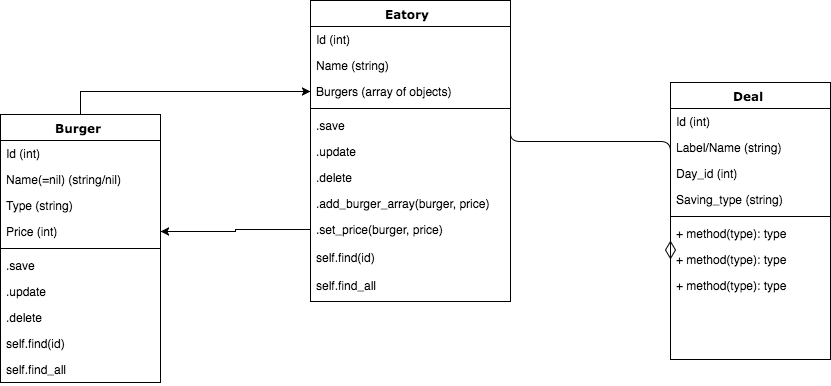

The diagram above was exported from draw.io. Its source (the exported page's mxGraphModel, read from the mxfile embedded in the PNG):
<mxGraphModel dx="1430" dy="884" grid="1" gridSize="10" guides="1" tooltips="1" connect="1" arrows="1" fold="1" page="1" pageScale="1" pageWidth="1100" pageHeight="850" background="#ffffff" math="0" shadow="0">
  <root>
    <mxCell id="0" />
    <mxCell id="1" parent="0" />
    <mxCell id="78961159f06e98e8-17" value="Eatory" style="swimlane;html=1;fontStyle=1;align=center;verticalAlign=top;childLayout=stackLayout;horizontal=1;startSize=26;horizontalStack=0;resizeParent=1;resizeLast=0;collapsible=1;marginBottom=0;swimlaneFillColor=#ffffff;rounded=0;shadow=0;comic=0;labelBackgroundColor=none;strokeColor=#000000;strokeWidth=1;fillColor=none;fontFamily=Verdana;fontSize=12;fontColor=#000000;" parent="1" vertex="1">
      <mxGeometry x="440" y="169" width="200" height="301" as="geometry">
        <mxRectangle x="90" y="83" width="80" height="26" as="alternateBounds" />
      </mxGeometry>
    </mxCell>
    <mxCell id="78961159f06e98e8-21" value="Id (int)" style="text;html=1;strokeColor=none;fillColor=none;align=left;verticalAlign=top;spacingLeft=4;spacingRight=4;whiteSpace=wrap;overflow=hidden;rotatable=0;points=[[0,0.5],[1,0.5]];portConstraint=eastwest;" parent="78961159f06e98e8-17" vertex="1">
      <mxGeometry y="26" width="200" height="26" as="geometry" />
    </mxCell>
    <mxCell id="78961159f06e98e8-23" value="Name (string)" style="text;html=1;strokeColor=none;fillColor=none;align=left;verticalAlign=top;spacingLeft=4;spacingRight=4;whiteSpace=wrap;overflow=hidden;rotatable=0;points=[[0,0.5],[1,0.5]];portConstraint=eastwest;" parent="78961159f06e98e8-17" vertex="1">
      <mxGeometry y="52" width="200" height="26" as="geometry" />
    </mxCell>
    <mxCell id="78961159f06e98e8-25" value="Burgers (array of objects)" style="text;html=1;strokeColor=none;fillColor=none;align=left;verticalAlign=top;spacingLeft=4;spacingRight=4;whiteSpace=wrap;overflow=hidden;rotatable=0;points=[[0,0.5],[1,0.5]];portConstraint=eastwest;" parent="78961159f06e98e8-17" vertex="1">
      <mxGeometry y="78" width="200" height="26" as="geometry" />
    </mxCell>
    <mxCell id="78961159f06e98e8-19" value="" style="line;html=1;strokeWidth=1;fillColor=none;align=left;verticalAlign=middle;spacingTop=-1;spacingLeft=3;spacingRight=3;rotatable=0;labelPosition=right;points=[];portConstraint=eastwest;" parent="78961159f06e98e8-17" vertex="1">
      <mxGeometry y="104" width="200" height="8" as="geometry" />
    </mxCell>
    <mxCell id="78961159f06e98e8-20" value=".save" style="text;html=1;strokeColor=none;fillColor=none;align=left;verticalAlign=top;spacingLeft=4;spacingRight=4;whiteSpace=wrap;overflow=hidden;rotatable=0;points=[[0,0.5],[1,0.5]];portConstraint=eastwest;" parent="78961159f06e98e8-17" vertex="1">
      <mxGeometry y="112" width="200" height="26" as="geometry" />
    </mxCell>
    <mxCell id="78961159f06e98e8-27" value=".update" style="text;html=1;strokeColor=none;fillColor=none;align=left;verticalAlign=top;spacingLeft=4;spacingRight=4;whiteSpace=wrap;overflow=hidden;rotatable=0;points=[[0,0.5],[1,0.5]];portConstraint=eastwest;" parent="78961159f06e98e8-17" vertex="1">
      <mxGeometry y="138" width="200" height="26" as="geometry" />
    </mxCell>
    <mxCell id="3" value=".delete" style="text;html=1;strokeColor=none;fillColor=none;align=left;verticalAlign=top;spacingLeft=4;spacingRight=4;whiteSpace=wrap;overflow=hidden;rotatable=0;points=[[0,0.5],[1,0.5]];portConstraint=eastwest;" vertex="1" parent="78961159f06e98e8-17">
      <mxGeometry y="164" width="200" height="26" as="geometry" />
    </mxCell>
    <mxCell id="4" value=".add_burger_array(burger, price)" style="text;html=1;strokeColor=none;fillColor=none;align=left;verticalAlign=top;spacingLeft=4;spacingRight=4;whiteSpace=wrap;overflow=hidden;rotatable=0;points=[[0,0.5],[1,0.5]];portConstraint=eastwest;" vertex="1" parent="78961159f06e98e8-17">
      <mxGeometry y="190" width="200" height="26" as="geometry" />
    </mxCell>
    <mxCell id="78961159f06e98e8-30" value="Deal" style="swimlane;html=1;fontStyle=1;align=center;verticalAlign=top;childLayout=stackLayout;horizontal=1;startSize=26;horizontalStack=0;resizeParent=1;resizeLast=0;collapsible=1;marginBottom=0;swimlaneFillColor=#ffffff;rounded=0;shadow=0;comic=0;labelBackgroundColor=none;strokeColor=#000000;strokeWidth=1;fillColor=none;fontFamily=Verdana;fontSize=12;fontColor=#000000;" parent="1" vertex="1">
      <mxGeometry x="800" y="251" width="160" height="277" as="geometry" />
    </mxCell>
    <mxCell id="78961159f06e98e8-31" value="Id (int)" style="text;html=1;strokeColor=none;fillColor=none;align=left;verticalAlign=top;spacingLeft=4;spacingRight=4;whiteSpace=wrap;overflow=hidden;rotatable=0;points=[[0,0.5],[1,0.5]];portConstraint=eastwest;" parent="78961159f06e98e8-30" vertex="1">
      <mxGeometry y="26" width="160" height="26" as="geometry" />
    </mxCell>
    <mxCell id="78961159f06e98e8-32" value="Label/Name (string)" style="text;html=1;strokeColor=none;fillColor=none;align=left;verticalAlign=top;spacingLeft=4;spacingRight=4;whiteSpace=wrap;overflow=hidden;rotatable=0;points=[[0,0.5],[1,0.5]];portConstraint=eastwest;" parent="78961159f06e98e8-30" vertex="1">
      <mxGeometry y="52" width="160" height="26" as="geometry" />
    </mxCell>
    <mxCell id="78961159f06e98e8-33" value="Day_id (int)" style="text;html=1;strokeColor=none;fillColor=none;align=left;verticalAlign=top;spacingLeft=4;spacingRight=4;whiteSpace=wrap;overflow=hidden;rotatable=0;points=[[0,0.5],[1,0.5]];portConstraint=eastwest;" parent="78961159f06e98e8-30" vertex="1">
      <mxGeometry y="78" width="160" height="26" as="geometry" />
    </mxCell>
    <mxCell id="78961159f06e98e8-34" value="Saving_type (string)" style="text;html=1;strokeColor=none;fillColor=none;align=left;verticalAlign=top;spacingLeft=4;spacingRight=4;whiteSpace=wrap;overflow=hidden;rotatable=0;points=[[0,0.5],[1,0.5]];portConstraint=eastwest;" parent="78961159f06e98e8-30" vertex="1">
      <mxGeometry y="104" width="160" height="26" as="geometry" />
    </mxCell>
    <mxCell id="78961159f06e98e8-38" value="" style="line;html=1;strokeWidth=1;fillColor=none;align=left;verticalAlign=middle;spacingTop=-1;spacingLeft=3;spacingRight=3;rotatable=0;labelPosition=right;points=[];portConstraint=eastwest;" parent="78961159f06e98e8-30" vertex="1">
      <mxGeometry y="130" width="160" height="8" as="geometry" />
    </mxCell>
    <mxCell id="78961159f06e98e8-39" value="+ method(type): type" style="text;html=1;strokeColor=none;fillColor=none;align=left;verticalAlign=top;spacingLeft=4;spacingRight=4;whiteSpace=wrap;overflow=hidden;rotatable=0;points=[[0,0.5],[1,0.5]];portConstraint=eastwest;" parent="78961159f06e98e8-30" vertex="1">
      <mxGeometry y="138" width="160" height="26" as="geometry" />
    </mxCell>
    <mxCell id="78961159f06e98e8-40" value="+ method(type): type" style="text;html=1;strokeColor=none;fillColor=none;align=left;verticalAlign=top;spacingLeft=4;spacingRight=4;whiteSpace=wrap;overflow=hidden;rotatable=0;points=[[0,0.5],[1,0.5]];portConstraint=eastwest;" parent="78961159f06e98e8-30" vertex="1">
      <mxGeometry y="164" width="160" height="26" as="geometry" />
    </mxCell>
    <mxCell id="78961159f06e98e8-42" value="+ method(type): type" style="text;html=1;strokeColor=none;fillColor=none;align=left;verticalAlign=top;spacingLeft=4;spacingRight=4;whiteSpace=wrap;overflow=hidden;rotatable=0;points=[[0,0.5],[1,0.5]];portConstraint=eastwest;" parent="78961159f06e98e8-30" vertex="1">
      <mxGeometry y="190" width="160" height="26" as="geometry" />
    </mxCell>
    <mxCell id="8" style="edgeStyle=orthogonalEdgeStyle;rounded=0;html=1;entryX=0;entryY=0.5;jettySize=auto;orthogonalLoop=1;exitX=0.5;exitY=0;" edge="1" parent="1" source="78961159f06e98e8-43" target="78961159f06e98e8-25">
      <mxGeometry relative="1" as="geometry">
        <Array as="points">
          <mxPoint x="220" y="260" />
          <mxPoint x="390" y="260" />
          <mxPoint x="390" y="264" />
        </Array>
      </mxGeometry>
    </mxCell>
    <mxCell id="78961159f06e98e8-43" value="Burger" style="swimlane;html=1;fontStyle=1;align=center;verticalAlign=top;childLayout=stackLayout;horizontal=1;startSize=26;horizontalStack=0;resizeParent=1;resizeLast=0;collapsible=1;marginBottom=0;swimlaneFillColor=#ffffff;rounded=0;shadow=0;comic=0;labelBackgroundColor=none;strokeColor=#000000;strokeWidth=1;fillColor=none;fontFamily=Verdana;fontSize=12;fontColor=#000000;" parent="1" vertex="1">
      <mxGeometry x="130" y="283" width="160" height="268" as="geometry" />
    </mxCell>
    <mxCell id="78961159f06e98e8-44" value="Id (int)" style="text;html=1;strokeColor=none;fillColor=none;align=left;verticalAlign=top;spacingLeft=4;spacingRight=4;whiteSpace=wrap;overflow=hidden;rotatable=0;points=[[0,0.5],[1,0.5]];portConstraint=eastwest;" parent="78961159f06e98e8-43" vertex="1">
      <mxGeometry y="26" width="160" height="26" as="geometry" />
    </mxCell>
    <mxCell id="78961159f06e98e8-45" value="Name(=nil) (string/nil)" style="text;html=1;strokeColor=none;fillColor=none;align=left;verticalAlign=top;spacingLeft=4;spacingRight=4;whiteSpace=wrap;overflow=hidden;rotatable=0;points=[[0,0.5],[1,0.5]];portConstraint=eastwest;" parent="78961159f06e98e8-43" vertex="1">
      <mxGeometry y="52" width="160" height="26" as="geometry" />
    </mxCell>
    <mxCell id="78961159f06e98e8-49" value="Type (string)" style="text;html=1;strokeColor=none;fillColor=none;align=left;verticalAlign=top;spacingLeft=4;spacingRight=4;whiteSpace=wrap;overflow=hidden;rotatable=0;points=[[0,0.5],[1,0.5]];portConstraint=eastwest;" parent="78961159f06e98e8-43" vertex="1">
      <mxGeometry y="78" width="160" height="26" as="geometry" />
    </mxCell>
    <mxCell id="78961159f06e98e8-50" value="Price (int)" style="text;html=1;strokeColor=none;fillColor=none;align=left;verticalAlign=top;spacingLeft=4;spacingRight=4;whiteSpace=wrap;overflow=hidden;rotatable=0;points=[[0,0.5],[1,0.5]];portConstraint=eastwest;" parent="78961159f06e98e8-43" vertex="1">
      <mxGeometry y="104" width="160" height="26" as="geometry" />
    </mxCell>
    <mxCell id="78961159f06e98e8-51" value="" style="line;html=1;strokeWidth=1;fillColor=none;align=left;verticalAlign=middle;spacingTop=-1;spacingLeft=3;spacingRight=3;rotatable=0;labelPosition=right;points=[];portConstraint=eastwest;" parent="78961159f06e98e8-43" vertex="1">
      <mxGeometry y="130" width="160" height="8" as="geometry" />
    </mxCell>
    <mxCell id="78961159f06e98e8-52" value=".save" style="text;html=1;strokeColor=none;fillColor=none;align=left;verticalAlign=top;spacingLeft=4;spacingRight=4;whiteSpace=wrap;overflow=hidden;rotatable=0;points=[[0,0.5],[1,0.5]];portConstraint=eastwest;" parent="78961159f06e98e8-43" vertex="1">
      <mxGeometry y="138" width="160" height="26" as="geometry" />
    </mxCell>
    <mxCell id="78961159f06e98e8-53" value=".update" style="text;html=1;strokeColor=none;fillColor=none;align=left;verticalAlign=top;spacingLeft=4;spacingRight=4;whiteSpace=wrap;overflow=hidden;rotatable=0;points=[[0,0.5],[1,0.5]];portConstraint=eastwest;" parent="78961159f06e98e8-43" vertex="1">
      <mxGeometry y="164" width="160" height="26" as="geometry" />
    </mxCell>
    <mxCell id="9" value=".delete" style="text;html=1;strokeColor=none;fillColor=none;align=left;verticalAlign=top;spacingLeft=4;spacingRight=4;whiteSpace=wrap;overflow=hidden;rotatable=0;points=[[0,0.5],[1,0.5]];portConstraint=eastwest;" vertex="1" parent="78961159f06e98e8-43">
      <mxGeometry y="190" width="160" height="26" as="geometry" />
    </mxCell>
    <mxCell id="10" value="self.find(id)" style="text;html=1;strokeColor=none;fillColor=none;align=left;verticalAlign=top;spacingLeft=4;spacingRight=4;whiteSpace=wrap;overflow=hidden;rotatable=0;points=[[0,0.5],[1,0.5]];portConstraint=eastwest;" vertex="1" parent="78961159f06e98e8-43">
      <mxGeometry y="216" width="160" height="26" as="geometry" />
    </mxCell>
    <mxCell id="12" value="self.find_all" style="text;html=1;strokeColor=none;fillColor=none;align=left;verticalAlign=top;spacingLeft=4;spacingRight=4;whiteSpace=wrap;overflow=hidden;rotatable=0;points=[[0,0.5],[1,0.5]];portConstraint=eastwest;" vertex="1" parent="78961159f06e98e8-43">
      <mxGeometry y="242" width="160" height="26" as="geometry" />
    </mxCell>
    <mxCell id="78961159f06e98e8-121" style="edgeStyle=elbowEdgeStyle;html=1;labelBackgroundColor=none;startFill=0;startSize=8;endArrow=diamondThin;endFill=0;endSize=16;fontFamily=Verdana;fontSize=12;elbow=vertical;entryX=0;entryY=0.5;exitX=1;exitY=0.5;" parent="1" source="78961159f06e98e8-20" target="78961159f06e98e8-40" edge="1">
      <mxGeometry relative="1" as="geometry">
        <mxPoint x="250" y="259.88235294117635" as="sourcePoint" />
        <Array as="points">
          <mxPoint x="660" y="310" />
        </Array>
      </mxGeometry>
    </mxCell>
    <mxCell id="19" style="edgeStyle=orthogonalEdgeStyle;rounded=0;html=1;exitX=0;exitY=0.5;entryX=1;entryY=0.5;jettySize=auto;orthogonalLoop=1;" edge="1" parent="1" source="16" target="78961159f06e98e8-50">
      <mxGeometry relative="1" as="geometry" />
    </mxCell>
    <mxCell id="16" value=".set_price(burger, price)" style="text;html=1;strokeColor=none;fillColor=none;align=left;verticalAlign=top;spacingLeft=4;spacingRight=4;whiteSpace=wrap;overflow=hidden;rotatable=0;points=[[0,0.5],[1,0.5]];portConstraint=eastwest;" vertex="1" parent="1">
      <mxGeometry x="440" y="385" width="200" height="26" as="geometry" />
    </mxCell>
    <mxCell id="17" value="self.find(id)" style="text;html=1;strokeColor=none;fillColor=none;align=left;verticalAlign=top;spacingLeft=4;spacingRight=4;whiteSpace=wrap;overflow=hidden;rotatable=0;points=[[0,0.5],[1,0.5]];portConstraint=eastwest;" vertex="1" parent="1">
      <mxGeometry x="440" y="413" width="200" height="26" as="geometry" />
    </mxCell>
    <mxCell id="18" value="self.find_all" style="text;html=1;strokeColor=none;fillColor=none;align=left;verticalAlign=top;spacingLeft=4;spacingRight=4;whiteSpace=wrap;overflow=hidden;rotatable=0;points=[[0,0.5],[1,0.5]];portConstraint=eastwest;" vertex="1" parent="1">
      <mxGeometry x="440" y="441" width="200" height="26" as="geometry" />
    </mxCell>
  </root>
</mxGraphModel>